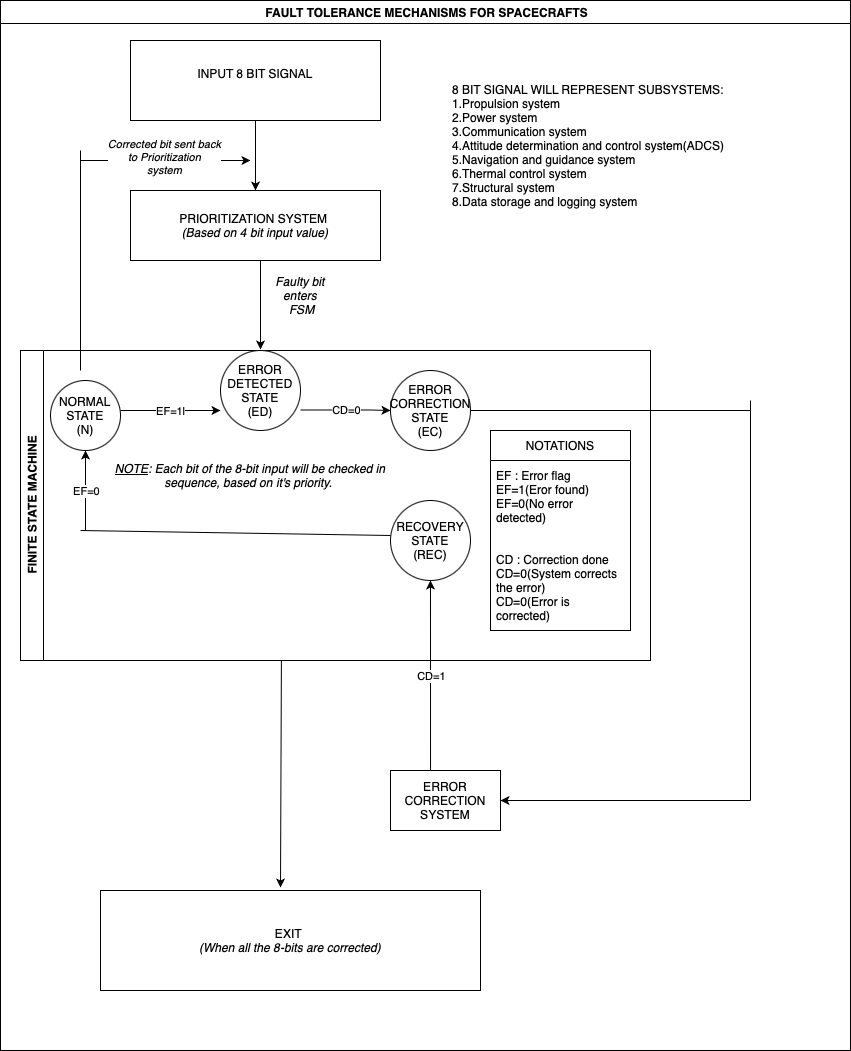

The diagram above was exported from draw.io. Its source (the exported page's mxGraphModel, read from the mxfile embedded in the PNG):
<mxGraphModel dx="1194" dy="797" grid="1" gridSize="10" guides="1" tooltips="1" connect="1" arrows="1" fold="1" page="1" pageScale="1" pageWidth="827" pageHeight="1169" math="0" shadow="0">
  <root>
    <mxCell id="WIyWlLk6GJQsqaUBKTNV-0" />
    <mxCell id="WIyWlLk6GJQsqaUBKTNV-1" parent="WIyWlLk6GJQsqaUBKTNV-0" />
    <mxCell id="1hUl5MEgYjKxmpx6bXVn-45" value="&lt;b&gt;&amp;nbsp;FAULT TOLERANCE MECHANISMS FOR SPACECRAFTS&lt;/b&gt;" style="swimlane;whiteSpace=wrap;html=1;" parent="WIyWlLk6GJQsqaUBKTNV-1" vertex="1">
      <mxGeometry x="280" y="260" width="850" height="1050" as="geometry" />
    </mxCell>
    <mxCell id="1hUl5MEgYjKxmpx6bXVn-107" style="edgeStyle=orthogonalEdgeStyle;rounded=0;orthogonalLoop=1;jettySize=auto;html=1;entryX=0.5;entryY=0;entryDx=0;entryDy=0;" parent="1hUl5MEgYjKxmpx6bXVn-45" source="1hUl5MEgYjKxmpx6bXVn-46" target="1hUl5MEgYjKxmpx6bXVn-47" edge="1">
      <mxGeometry relative="1" as="geometry" />
    </mxCell>
    <mxCell id="1hUl5MEgYjKxmpx6bXVn-46" value="INPUT 8 BIT SIGNAL&lt;div&gt;&lt;br&gt;&lt;/div&gt;" style="rounded=0;whiteSpace=wrap;html=1;" parent="1hUl5MEgYjKxmpx6bXVn-45" vertex="1">
      <mxGeometry x="130" y="40" width="250" height="80" as="geometry" />
    </mxCell>
    <mxCell id="1hUl5MEgYjKxmpx6bXVn-47" value="PRIORITIZATION SYSTEM&amp;nbsp;&lt;div&gt;&lt;i&gt;(Based on 4 bit input value)&lt;/i&gt;&lt;/div&gt;" style="rounded=0;whiteSpace=wrap;html=1;" parent="1hUl5MEgYjKxmpx6bXVn-45" vertex="1">
      <mxGeometry x="130" y="190" width="250" height="70" as="geometry" />
    </mxCell>
    <mxCell id="1hUl5MEgYjKxmpx6bXVn-51" value="FINITE STATE MACHINE" style="swimlane;horizontal=0;whiteSpace=wrap;html=1;" parent="1hUl5MEgYjKxmpx6bXVn-45" vertex="1">
      <mxGeometry x="20" y="350" width="630" height="310" as="geometry" />
    </mxCell>
    <mxCell id="1hUl5MEgYjKxmpx6bXVn-52" value="NORMAL&lt;div&gt;STATE&lt;br&gt;&lt;div&gt;(N)&lt;/div&gt;&lt;/div&gt;" style="ellipse;whiteSpace=wrap;html=1;aspect=fixed;" parent="1hUl5MEgYjKxmpx6bXVn-51" vertex="1">
      <mxGeometry x="30" y="30" width="70" height="70" as="geometry" />
    </mxCell>
    <mxCell id="1hUl5MEgYjKxmpx6bXVn-55" value="ERROR DETECTED&lt;div&gt;STATE&lt;br&gt;&lt;div&gt;(ED)&lt;/div&gt;&lt;/div&gt;" style="ellipse;whiteSpace=wrap;html=1;" parent="1hUl5MEgYjKxmpx6bXVn-51" vertex="1">
      <mxGeometry x="200" width="80" height="80" as="geometry" />
    </mxCell>
    <mxCell id="1hUl5MEgYjKxmpx6bXVn-57" value="" style="endArrow=classic;html=1;rounded=0;" parent="1hUl5MEgYjKxmpx6bXVn-51" edge="1">
      <mxGeometry relative="1" as="geometry">
        <mxPoint x="100" y="60" as="sourcePoint" />
        <mxPoint x="200" y="60" as="targetPoint" />
      </mxGeometry>
    </mxCell>
    <mxCell id="1hUl5MEgYjKxmpx6bXVn-58" value="Label" style="edgeLabel;resizable=0;html=1;;align=center;verticalAlign=middle;" parent="1hUl5MEgYjKxmpx6bXVn-57" connectable="0" vertex="1">
      <mxGeometry relative="1" as="geometry" />
    </mxCell>
    <mxCell id="1hUl5MEgYjKxmpx6bXVn-59" value="EF=1" style="edgeLabel;html=1;align=center;verticalAlign=middle;resizable=0;points=[];" parent="1hUl5MEgYjKxmpx6bXVn-57" vertex="1" connectable="0">
      <mxGeometry x="-0.04" relative="1" as="geometry">
        <mxPoint as="offset" />
      </mxGeometry>
    </mxCell>
    <mxCell id="1hUl5MEgYjKxmpx6bXVn-60" value="ERROR&lt;div&gt;CORRECTION&lt;/div&gt;&lt;div&gt;STATE&lt;/div&gt;&lt;div&gt;(EC)&lt;/div&gt;" style="ellipse;whiteSpace=wrap;html=1;" parent="1hUl5MEgYjKxmpx6bXVn-51" vertex="1">
      <mxGeometry x="370" y="20" width="80" height="80" as="geometry" />
    </mxCell>
    <mxCell id="1hUl5MEgYjKxmpx6bXVn-62" value="" style="endArrow=classic;html=1;rounded=0;" parent="1hUl5MEgYjKxmpx6bXVn-51" edge="1">
      <mxGeometry relative="1" as="geometry">
        <mxPoint x="280" y="59.5" as="sourcePoint" />
        <mxPoint x="370" y="60" as="targetPoint" />
        <Array as="points">
          <mxPoint x="350" y="59.5" />
        </Array>
      </mxGeometry>
    </mxCell>
    <mxCell id="1hUl5MEgYjKxmpx6bXVn-63" value="CD=0" style="edgeLabel;resizable=0;html=1;;align=center;verticalAlign=middle;" parent="1hUl5MEgYjKxmpx6bXVn-62" connectable="0" vertex="1">
      <mxGeometry relative="1" as="geometry" />
    </mxCell>
    <mxCell id="1hUl5MEgYjKxmpx6bXVn-68" value="" style="endArrow=none;html=1;rounded=0;exitX=1;exitY=0.5;exitDx=0;exitDy=0;" parent="1hUl5MEgYjKxmpx6bXVn-51" source="1hUl5MEgYjKxmpx6bXVn-60" edge="1">
      <mxGeometry width="50" height="50" relative="1" as="geometry">
        <mxPoint x="460" y="60" as="sourcePoint" />
        <mxPoint x="730" y="60" as="targetPoint" />
      </mxGeometry>
    </mxCell>
    <mxCell id="1hUl5MEgYjKxmpx6bXVn-72" value="RECOVERY STATE&lt;div&gt;(REC)&lt;/div&gt;" style="ellipse;whiteSpace=wrap;html=1;aspect=fixed;" parent="1hUl5MEgYjKxmpx6bXVn-51" vertex="1">
      <mxGeometry x="370" y="150" width="80" height="80" as="geometry" />
    </mxCell>
    <mxCell id="1hUl5MEgYjKxmpx6bXVn-81" value="&lt;i&gt;&lt;u&gt;NOTE&lt;/u&gt;: Each bit of the 8-bit input will be checked in sequence, based on it's priority.&amp;nbsp;&lt;/i&gt;" style="text;html=1;align=center;verticalAlign=middle;whiteSpace=wrap;rounded=0;" parent="1hUl5MEgYjKxmpx6bXVn-51" vertex="1">
      <mxGeometry x="90" y="110" width="280" height="30" as="geometry" />
    </mxCell>
    <mxCell id="1hUl5MEgYjKxmpx6bXVn-97" value="NOTATIONS" style="swimlane;fontStyle=0;childLayout=stackLayout;horizontal=1;startSize=30;horizontalStack=0;resizeParent=1;resizeParentMax=0;resizeLast=0;collapsible=1;marginBottom=0;whiteSpace=wrap;html=1;" parent="1hUl5MEgYjKxmpx6bXVn-51" vertex="1">
      <mxGeometry x="470" y="80" width="140" height="200" as="geometry" />
    </mxCell>
    <mxCell id="1hUl5MEgYjKxmpx6bXVn-98" value="EF : Error flag&lt;div&gt;&lt;div&gt;EF=1(Eror found)&lt;/div&gt;&lt;div&gt;EF=0(No error detected)&lt;/div&gt;&lt;div&gt;&lt;br&gt;&lt;/div&gt;&lt;div&gt;&lt;br&gt;&lt;/div&gt;&lt;div&gt;CD : Correction done&lt;/div&gt;&lt;div&gt;CD=0(System corrects the error)&lt;/div&gt;&lt;div&gt;CD=0(Error is corrected)&lt;/div&gt;&lt;/div&gt;" style="text;strokeColor=none;fillColor=none;align=left;verticalAlign=middle;spacingLeft=4;spacingRight=4;overflow=hidden;points=[[0,0.5],[1,0.5]];portConstraint=eastwest;rotatable=0;whiteSpace=wrap;html=1;" parent="1hUl5MEgYjKxmpx6bXVn-97" vertex="1">
      <mxGeometry y="30" width="140" height="170" as="geometry" />
    </mxCell>
    <mxCell id="1hUl5MEgYjKxmpx6bXVn-80" value="" style="endArrow=none;html=1;rounded=0;entryX=0;entryY=0.5;entryDx=0;entryDy=0;" parent="1hUl5MEgYjKxmpx6bXVn-51" edge="1">
      <mxGeometry width="50" height="50" relative="1" as="geometry">
        <mxPoint x="60" y="180" as="sourcePoint" />
        <mxPoint x="370" y="185" as="targetPoint" />
      </mxGeometry>
    </mxCell>
    <mxCell id="1hUl5MEgYjKxmpx6bXVn-53" value="" style="edgeStyle=orthogonalEdgeStyle;rounded=0;orthogonalLoop=1;jettySize=auto;html=1;exitX=0.5;exitY=1;exitDx=0;exitDy=0;" parent="1hUl5MEgYjKxmpx6bXVn-45" source="1hUl5MEgYjKxmpx6bXVn-47" edge="1">
      <mxGeometry relative="1" as="geometry">
        <mxPoint x="260" y="260" as="sourcePoint" />
        <mxPoint x="260" y="349" as="targetPoint" />
        <Array as="points">
          <mxPoint x="260" y="260" />
          <mxPoint x="260" y="349" />
        </Array>
      </mxGeometry>
    </mxCell>
    <mxCell id="1hUl5MEgYjKxmpx6bXVn-93" value="" style="endArrow=classic;html=1;rounded=0;" parent="1hUl5MEgYjKxmpx6bXVn-45" edge="1">
      <mxGeometry relative="1" as="geometry">
        <mxPoint x="80" y="160" as="sourcePoint" />
        <mxPoint x="250" y="160" as="targetPoint" />
      </mxGeometry>
    </mxCell>
    <mxCell id="1hUl5MEgYjKxmpx6bXVn-94" value="Label" style="edgeLabel;resizable=0;html=1;;align=center;verticalAlign=middle;" parent="1hUl5MEgYjKxmpx6bXVn-93" connectable="0" vertex="1">
      <mxGeometry relative="1" as="geometry" />
    </mxCell>
    <mxCell id="1hUl5MEgYjKxmpx6bXVn-95" value="&lt;i&gt;Corrected bit sent back&lt;/i&gt;&lt;div&gt;&lt;i&gt;to Prioritization&lt;/i&gt;&lt;/div&gt;&lt;div&gt;&lt;i&gt;system&lt;br&gt;&lt;/i&gt;&lt;div&gt;&lt;br&gt;&lt;/div&gt;&lt;/div&gt;" style="edgeLabel;html=1;align=center;verticalAlign=middle;resizable=0;points=[];" parent="1hUl5MEgYjKxmpx6bXVn-93" vertex="1" connectable="0">
      <mxGeometry x="-0.025" y="-2" relative="1" as="geometry">
        <mxPoint as="offset" />
      </mxGeometry>
    </mxCell>
    <mxCell id="1hUl5MEgYjKxmpx6bXVn-96" value="&lt;i&gt;Faulty bit enters &amp;nbsp;FSM&lt;/i&gt;" style="text;html=1;align=center;verticalAlign=middle;whiteSpace=wrap;rounded=0;" parent="1hUl5MEgYjKxmpx6bXVn-45" vertex="1">
      <mxGeometry x="270" y="280" width="60" height="30" as="geometry" />
    </mxCell>
    <mxCell id="1hUl5MEgYjKxmpx6bXVn-108" value="EXIT&amp;nbsp;&lt;div&gt;&lt;i&gt;(When all the 8-bits are corrected)&lt;/i&gt;&lt;/div&gt;" style="rounded=0;whiteSpace=wrap;html=1;" parent="1hUl5MEgYjKxmpx6bXVn-45" vertex="1">
      <mxGeometry x="100" y="890" width="380" height="100" as="geometry" />
    </mxCell>
    <mxCell id="1hUl5MEgYjKxmpx6bXVn-110" value="" style="endArrow=classic;html=1;rounded=0;entryX=0.445;entryY=-0.03;entryDx=0;entryDy=0;entryPerimeter=0;" parent="1hUl5MEgYjKxmpx6bXVn-45" edge="1">
      <mxGeometry width="50" height="50" relative="1" as="geometry">
        <mxPoint x="280.9" y="660" as="sourcePoint" />
        <mxPoint x="279.9999999999999" y="887" as="targetPoint" />
      </mxGeometry>
    </mxCell>
    <mxCell id="2AzNZpfzaXtc4PZ7n2Fi-0" value="8 BIT SIGNAL WILL REPRESENT SUBSYSTEMS:&lt;div&gt;1.Propulsion system&lt;/div&gt;&lt;div&gt;2.Power system&lt;/div&gt;&lt;div&gt;3.Communication system&lt;/div&gt;&lt;div&gt;4.Attitude determination and control system(ADCS)&lt;/div&gt;&lt;div&gt;5.Navigation and guidance system&lt;/div&gt;&lt;div&gt;6.Thermal control system&lt;/div&gt;&lt;div&gt;7.Structural system&lt;/div&gt;&lt;div&gt;8.Data storage and logging system&lt;/div&gt;" style="text;html=1;align=left;verticalAlign=middle;whiteSpace=wrap;rounded=0;" vertex="1" parent="1hUl5MEgYjKxmpx6bXVn-45">
      <mxGeometry x="450" y="10" width="380" height="270" as="geometry" />
    </mxCell>
    <mxCell id="1hUl5MEgYjKxmpx6bXVn-64" value="ERROR CORRECTION SYSTEM" style="whiteSpace=wrap;html=1;" parent="WIyWlLk6GJQsqaUBKTNV-1" vertex="1">
      <mxGeometry x="670" y="1030" width="110" height="60" as="geometry" />
    </mxCell>
    <mxCell id="1hUl5MEgYjKxmpx6bXVn-69" value="" style="endArrow=none;html=1;rounded=0;" parent="WIyWlLk6GJQsqaUBKTNV-1" edge="1">
      <mxGeometry width="50" height="50" relative="1" as="geometry">
        <mxPoint x="1030" y="1060" as="sourcePoint" />
        <mxPoint x="1030" y="660" as="targetPoint" />
        <Array as="points">
          <mxPoint x="1030" y="740" />
          <mxPoint x="1030" y="700" />
        </Array>
      </mxGeometry>
    </mxCell>
    <mxCell id="1hUl5MEgYjKxmpx6bXVn-71" value="" style="endArrow=classic;html=1;rounded=0;entryX=1;entryY=0.5;entryDx=0;entryDy=0;" parent="WIyWlLk6GJQsqaUBKTNV-1" edge="1">
      <mxGeometry width="50" height="50" relative="1" as="geometry">
        <mxPoint x="1030" y="1060" as="sourcePoint" />
        <mxPoint x="780" y="1060" as="targetPoint" />
        <Array as="points">
          <mxPoint x="1010" y="1060" />
        </Array>
      </mxGeometry>
    </mxCell>
    <mxCell id="1hUl5MEgYjKxmpx6bXVn-74" value="" style="endArrow=classic;html=1;rounded=0;entryX=0.5;entryY=1;entryDx=0;entryDy=0;exitX=0.364;exitY=0;exitDx=0;exitDy=0;exitPerimeter=0;" parent="WIyWlLk6GJQsqaUBKTNV-1" source="1hUl5MEgYjKxmpx6bXVn-64" target="1hUl5MEgYjKxmpx6bXVn-72" edge="1">
      <mxGeometry relative="1" as="geometry">
        <mxPoint x="630" y="1050" as="sourcePoint" />
        <mxPoint x="630" y="870" as="targetPoint" />
      </mxGeometry>
    </mxCell>
    <mxCell id="1hUl5MEgYjKxmpx6bXVn-75" value="CD=1" style="edgeLabel;resizable=0;html=1;;align=center;verticalAlign=middle;rotation=0;" parent="1hUl5MEgYjKxmpx6bXVn-74" connectable="0" vertex="1">
      <mxGeometry relative="1" as="geometry" />
    </mxCell>
    <mxCell id="1hUl5MEgYjKxmpx6bXVn-78" value="" style="endArrow=classic;html=1;rounded=0;entryX=0.5;entryY=1;entryDx=0;entryDy=0;" parent="WIyWlLk6GJQsqaUBKTNV-1" target="1hUl5MEgYjKxmpx6bXVn-52" edge="1">
      <mxGeometry relative="1" as="geometry">
        <mxPoint x="365" y="790" as="sourcePoint" />
        <mxPoint x="290" y="820" as="targetPoint" />
      </mxGeometry>
    </mxCell>
    <mxCell id="1hUl5MEgYjKxmpx6bXVn-79" value="EF=0" style="edgeLabel;resizable=0;html=1;;align=center;verticalAlign=middle;" parent="1hUl5MEgYjKxmpx6bXVn-78" connectable="0" vertex="1">
      <mxGeometry relative="1" as="geometry" />
    </mxCell>
    <mxCell id="1hUl5MEgYjKxmpx6bXVn-83" value="" style="endArrow=none;html=1;rounded=0;" parent="WIyWlLk6GJQsqaUBKTNV-1" edge="1">
      <mxGeometry width="50" height="50" relative="1" as="geometry">
        <mxPoint x="360" y="630" as="sourcePoint" />
        <mxPoint x="360" y="410" as="targetPoint" />
      </mxGeometry>
    </mxCell>
  </root>
</mxGraphModel>